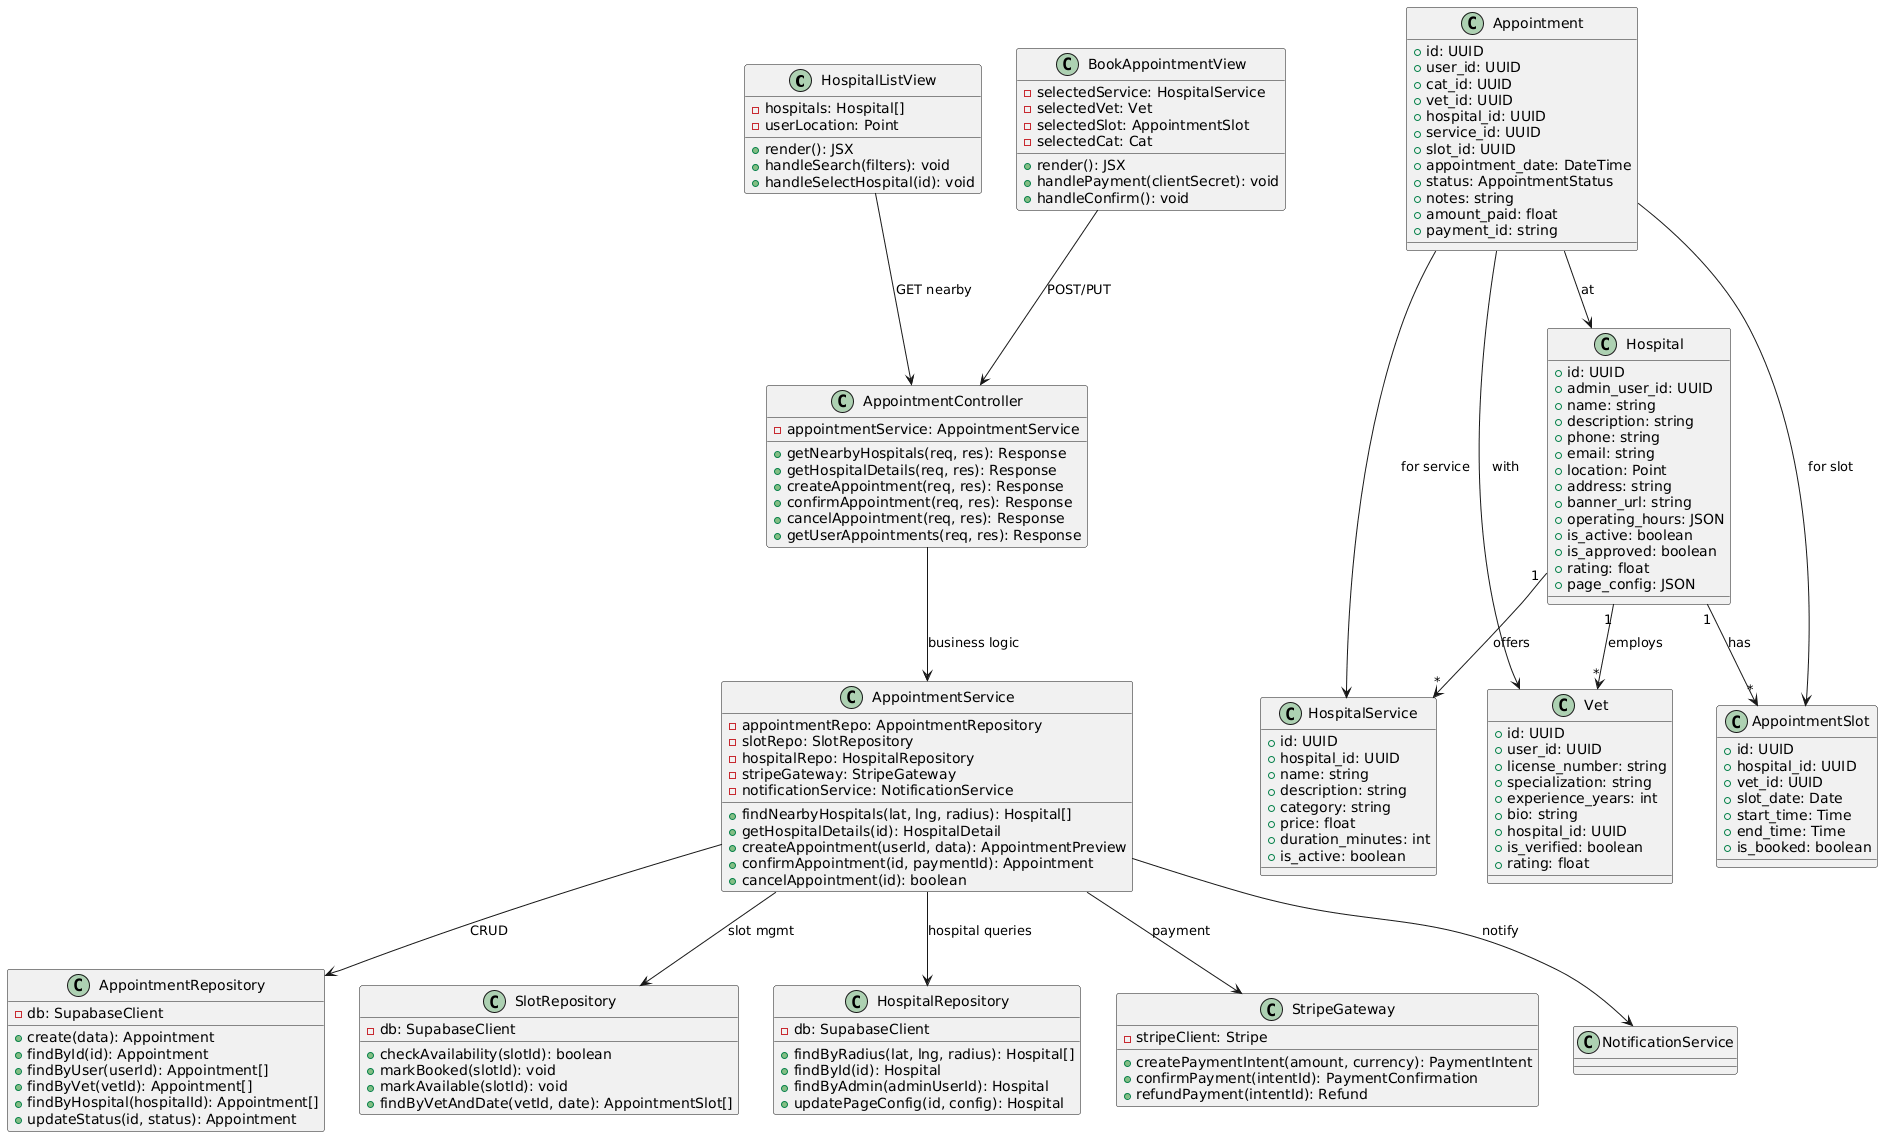

The diagram above was rendered by PlantUML. Its source (embedded in the PNG):
@startuml
class HospitalListView {
    -hospitals: Hospital[]
    -userLocation: Point
    +render(): JSX
    +handleSearch(filters): void
    +handleSelectHospital(id): void
}

class BookAppointmentView {
    -selectedService: HospitalService
    -selectedVet: Vet
    -selectedSlot: AppointmentSlot
    -selectedCat: Cat
    +render(): JSX
    +handlePayment(clientSecret): void
    +handleConfirm(): void
}

class AppointmentController {
    -appointmentService: AppointmentService
    +getNearbyHospitals(req, res): Response
    +getHospitalDetails(req, res): Response
    +createAppointment(req, res): Response
    +confirmAppointment(req, res): Response
    +cancelAppointment(req, res): Response
    +getUserAppointments(req, res): Response
}

class AppointmentService {
    -appointmentRepo: AppointmentRepository
    -slotRepo: SlotRepository
    -hospitalRepo: HospitalRepository
    -stripeGateway: StripeGateway
    -notificationService: NotificationService
    +findNearbyHospitals(lat, lng, radius): Hospital[]
    +getHospitalDetails(id): HospitalDetail
    +createAppointment(userId, data): AppointmentPreview
    +confirmAppointment(id, paymentId): Appointment
    +cancelAppointment(id): boolean
}

class AppointmentRepository {
    -db: SupabaseClient
    +create(data): Appointment
    +findById(id): Appointment
    +findByUser(userId): Appointment[]
    +findByVet(vetId): Appointment[]
    +findByHospital(hospitalId): Appointment[]
    +updateStatus(id, status): Appointment
}

class SlotRepository {
    -db: SupabaseClient
    +checkAvailability(slotId): boolean
    +markBooked(slotId): void
    +markAvailable(slotId): void
    +findByVetAndDate(vetId, date): AppointmentSlot[]
}

class HospitalRepository {
    -db: SupabaseClient
    +findByRadius(lat, lng, radius): Hospital[]
    +findById(id): Hospital
    +findByAdmin(adminUserId): Hospital
    +updatePageConfig(id, config): Hospital
}

class StripeGateway {
    -stripeClient: Stripe
    +createPaymentIntent(amount, currency): PaymentIntent
    +confirmPayment(intentId): PaymentConfirmation
    +refundPayment(intentId): Refund
}

class Hospital {
    +id: UUID
    +admin_user_id: UUID
    +name: string
    +description: string
    +phone: string
    +email: string
    +location: Point
    +address: string
    +banner_url: string
    +operating_hours: JSON
    +is_active: boolean
    +is_approved: boolean
    +rating: float
    +page_config: JSON
}

class HospitalService {
    +id: UUID
    +hospital_id: UUID
    +name: string
    +description: string
    +category: string
    +price: float
    +duration_minutes: int
    +is_active: boolean
}

class AppointmentSlot {
    +id: UUID
    +hospital_id: UUID
    +vet_id: UUID
    +slot_date: Date
    +start_time: Time
    +end_time: Time
    +is_booked: boolean
}

class Appointment {
    +id: UUID
    +user_id: UUID
    +cat_id: UUID
    +vet_id: UUID
    +hospital_id: UUID
    +service_id: UUID
    +slot_id: UUID
    +appointment_date: DateTime
    +status: AppointmentStatus
    +notes: string
    +amount_paid: float
    +payment_id: string
}

class Vet {
    +id: UUID
    +user_id: UUID
    +license_number: string
    +specialization: string
    +experience_years: int
    +bio: string
    +hospital_id: UUID
    +is_verified: boolean
    +rating: float
}

HospitalListView --> AppointmentController : GET nearby
BookAppointmentView --> AppointmentController : POST/PUT
AppointmentController --> AppointmentService : business logic
AppointmentService --> AppointmentRepository : CRUD
AppointmentService --> SlotRepository : slot mgmt
AppointmentService --> HospitalRepository : hospital queries
AppointmentService --> StripeGateway : payment
AppointmentService --> NotificationService : notify
Hospital "1" --> "*" HospitalService : offers
Hospital "1" --> "*" AppointmentSlot : has
Hospital "1" --> "*" Vet : employs
Appointment --> Hospital : at
Appointment --> Vet : with
Appointment --> AppointmentSlot : for slot
Appointment --> HospitalService : for service
@enduml